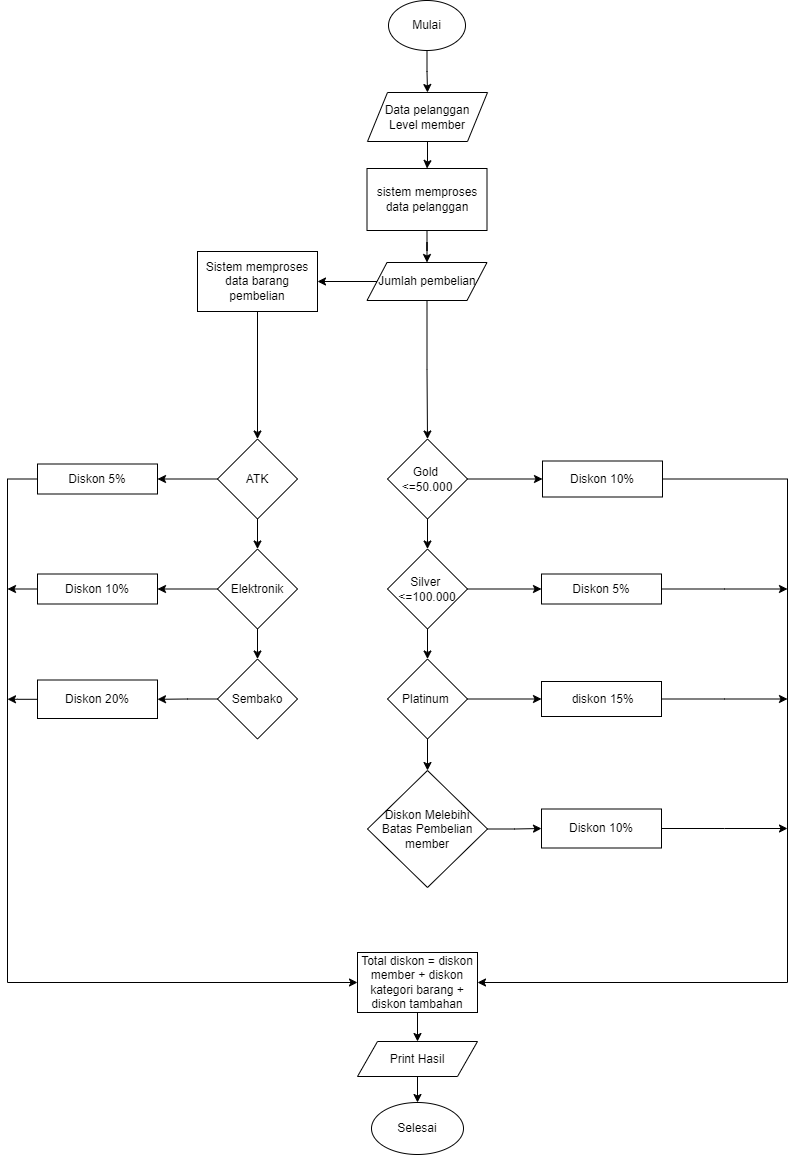

The diagram above was exported from draw.io. Its source (the exported page's mxGraphModel, read from the mxfile embedded in the PNG):
<mxGraphModel dx="880" dy="488" grid="1" gridSize="10" guides="1" tooltips="1" connect="1" arrows="1" fold="1" page="1" pageScale="1" pageWidth="827" pageHeight="1169" math="0" shadow="0">
  <root>
    <mxCell id="WIyWlLk6GJQsqaUBKTNV-0" />
    <mxCell id="WIyWlLk6GJQsqaUBKTNV-1" parent="WIyWlLk6GJQsqaUBKTNV-0" />
    <mxCell id="M-BbhnqnTNFm9Ien-EtC-4" value="" style="edgeStyle=orthogonalEdgeStyle;rounded=0;orthogonalLoop=1;jettySize=auto;html=1;" parent="WIyWlLk6GJQsqaUBKTNV-1" source="M-BbhnqnTNFm9Ien-EtC-0" target="M-BbhnqnTNFm9Ien-EtC-3" edge="1">
      <mxGeometry relative="1" as="geometry" />
    </mxCell>
    <mxCell id="M-BbhnqnTNFm9Ien-EtC-0" value="Mulai" style="ellipse;whiteSpace=wrap;html=1;" parent="WIyWlLk6GJQsqaUBKTNV-1" vertex="1">
      <mxGeometry x="401" y="88" width="77" height="50" as="geometry" />
    </mxCell>
    <mxCell id="dSAXoQjxyJLYTRoc6dG--4" value="" style="edgeStyle=orthogonalEdgeStyle;rounded=0;orthogonalLoop=1;jettySize=auto;html=1;" edge="1" parent="WIyWlLk6GJQsqaUBKTNV-1" source="M-BbhnqnTNFm9Ien-EtC-3" target="dSAXoQjxyJLYTRoc6dG--3">
      <mxGeometry relative="1" as="geometry" />
    </mxCell>
    <mxCell id="M-BbhnqnTNFm9Ien-EtC-3" value="Data pelanggan&lt;br&gt;Level member" style="shape=parallelogram;perimeter=parallelogramPerimeter;whiteSpace=wrap;html=1;fixedSize=1;" parent="WIyWlLk6GJQsqaUBKTNV-1" vertex="1">
      <mxGeometry x="380" y="180" width="120" height="49" as="geometry" />
    </mxCell>
    <mxCell id="M-BbhnqnTNFm9Ien-EtC-16" value="" style="edgeStyle=orthogonalEdgeStyle;rounded=0;orthogonalLoop=1;jettySize=auto;html=1;" parent="WIyWlLk6GJQsqaUBKTNV-1" source="M-BbhnqnTNFm9Ien-EtC-13" target="M-BbhnqnTNFm9Ien-EtC-15" edge="1">
      <mxGeometry relative="1" as="geometry" />
    </mxCell>
    <mxCell id="M-BbhnqnTNFm9Ien-EtC-18" value="" style="edgeStyle=orthogonalEdgeStyle;rounded=0;orthogonalLoop=1;jettySize=auto;html=1;" parent="WIyWlLk6GJQsqaUBKTNV-1" source="M-BbhnqnTNFm9Ien-EtC-13" target="M-BbhnqnTNFm9Ien-EtC-17" edge="1">
      <mxGeometry relative="1" as="geometry" />
    </mxCell>
    <mxCell id="M-BbhnqnTNFm9Ien-EtC-13" value="Gold&amp;nbsp; &amp;lt;=50.000" style="rhombus;whiteSpace=wrap;html=1;" parent="WIyWlLk6GJQsqaUBKTNV-1" vertex="1">
      <mxGeometry x="400" y="526.5" width="80" height="80" as="geometry" />
    </mxCell>
    <mxCell id="M-BbhnqnTNFm9Ien-EtC-31" value="" style="edgeStyle=orthogonalEdgeStyle;rounded=0;orthogonalLoop=1;jettySize=auto;html=1;" parent="WIyWlLk6GJQsqaUBKTNV-1" source="M-BbhnqnTNFm9Ien-EtC-15" target="M-BbhnqnTNFm9Ien-EtC-30" edge="1">
      <mxGeometry relative="1" as="geometry">
        <Array as="points">
          <mxPoint x="800" y="567" />
          <mxPoint x="800" y="1070" />
        </Array>
      </mxGeometry>
    </mxCell>
    <mxCell id="M-BbhnqnTNFm9Ien-EtC-15" value="Diskon 10%" style="whiteSpace=wrap;html=1;" parent="WIyWlLk6GJQsqaUBKTNV-1" vertex="1">
      <mxGeometry x="555" y="548.5" width="120" height="36" as="geometry" />
    </mxCell>
    <mxCell id="M-BbhnqnTNFm9Ien-EtC-20" value="" style="edgeStyle=orthogonalEdgeStyle;rounded=0;orthogonalLoop=1;jettySize=auto;html=1;" parent="WIyWlLk6GJQsqaUBKTNV-1" source="M-BbhnqnTNFm9Ien-EtC-17" target="M-BbhnqnTNFm9Ien-EtC-19" edge="1">
      <mxGeometry relative="1" as="geometry" />
    </mxCell>
    <mxCell id="M-BbhnqnTNFm9Ien-EtC-22" value="" style="edgeStyle=orthogonalEdgeStyle;rounded=0;orthogonalLoop=1;jettySize=auto;html=1;" parent="WIyWlLk6GJQsqaUBKTNV-1" source="M-BbhnqnTNFm9Ien-EtC-17" target="M-BbhnqnTNFm9Ien-EtC-21" edge="1">
      <mxGeometry relative="1" as="geometry" />
    </mxCell>
    <mxCell id="M-BbhnqnTNFm9Ien-EtC-17" value="Silver&amp;nbsp;&lt;br&gt;&amp;lt;=100.000" style="rhombus;whiteSpace=wrap;html=1;" parent="WIyWlLk6GJQsqaUBKTNV-1" vertex="1">
      <mxGeometry x="400" y="636.5" width="80" height="80" as="geometry" />
    </mxCell>
    <mxCell id="OUiSFNKsELJmvsYFTET7-1" style="edgeStyle=orthogonalEdgeStyle;rounded=0;orthogonalLoop=1;jettySize=auto;html=1;" parent="WIyWlLk6GJQsqaUBKTNV-1" source="M-BbhnqnTNFm9Ien-EtC-19" edge="1">
      <mxGeometry relative="1" as="geometry">
        <mxPoint x="800" y="676.5" as="targetPoint" />
      </mxGeometry>
    </mxCell>
    <mxCell id="M-BbhnqnTNFm9Ien-EtC-19" value="Diskon 5%" style="whiteSpace=wrap;html=1;" parent="WIyWlLk6GJQsqaUBKTNV-1" vertex="1">
      <mxGeometry x="554" y="661.5" width="120" height="30" as="geometry" />
    </mxCell>
    <mxCell id="M-BbhnqnTNFm9Ien-EtC-24" value="" style="edgeStyle=orthogonalEdgeStyle;rounded=0;orthogonalLoop=1;jettySize=auto;html=1;" parent="WIyWlLk6GJQsqaUBKTNV-1" source="M-BbhnqnTNFm9Ien-EtC-21" target="M-BbhnqnTNFm9Ien-EtC-23" edge="1">
      <mxGeometry relative="1" as="geometry" />
    </mxCell>
    <mxCell id="M-BbhnqnTNFm9Ien-EtC-26" value="" style="edgeStyle=orthogonalEdgeStyle;rounded=0;orthogonalLoop=1;jettySize=auto;html=1;" parent="WIyWlLk6GJQsqaUBKTNV-1" source="M-BbhnqnTNFm9Ien-EtC-21" target="M-BbhnqnTNFm9Ien-EtC-25" edge="1">
      <mxGeometry relative="1" as="geometry" />
    </mxCell>
    <mxCell id="M-BbhnqnTNFm9Ien-EtC-21" value="Platinum&amp;nbsp;" style="rhombus;whiteSpace=wrap;html=1;" parent="WIyWlLk6GJQsqaUBKTNV-1" vertex="1">
      <mxGeometry x="400" y="746.5" width="80" height="80" as="geometry" />
    </mxCell>
    <mxCell id="OUiSFNKsELJmvsYFTET7-2" style="edgeStyle=orthogonalEdgeStyle;rounded=0;orthogonalLoop=1;jettySize=auto;html=1;" parent="WIyWlLk6GJQsqaUBKTNV-1" source="M-BbhnqnTNFm9Ien-EtC-23" edge="1">
      <mxGeometry relative="1" as="geometry">
        <mxPoint x="800" y="786.5" as="targetPoint" />
      </mxGeometry>
    </mxCell>
    <mxCell id="M-BbhnqnTNFm9Ien-EtC-23" value="&amp;nbsp;diskon 15%" style="whiteSpace=wrap;html=1;" parent="WIyWlLk6GJQsqaUBKTNV-1" vertex="1">
      <mxGeometry x="554" y="769" width="120" height="35" as="geometry" />
    </mxCell>
    <mxCell id="M-BbhnqnTNFm9Ien-EtC-28" value="" style="edgeStyle=orthogonalEdgeStyle;rounded=0;orthogonalLoop=1;jettySize=auto;html=1;" parent="WIyWlLk6GJQsqaUBKTNV-1" source="M-BbhnqnTNFm9Ien-EtC-25" target="M-BbhnqnTNFm9Ien-EtC-27" edge="1">
      <mxGeometry relative="1" as="geometry" />
    </mxCell>
    <mxCell id="M-BbhnqnTNFm9Ien-EtC-25" value="Diskon Melebihi Batas Pembelian member" style="rhombus;whiteSpace=wrap;html=1;" parent="WIyWlLk6GJQsqaUBKTNV-1" vertex="1">
      <mxGeometry x="380" y="858" width="120" height="117" as="geometry" />
    </mxCell>
    <mxCell id="OUiSFNKsELJmvsYFTET7-3" style="edgeStyle=orthogonalEdgeStyle;rounded=0;orthogonalLoop=1;jettySize=auto;html=1;" parent="WIyWlLk6GJQsqaUBKTNV-1" source="M-BbhnqnTNFm9Ien-EtC-27" edge="1">
      <mxGeometry relative="1" as="geometry">
        <mxPoint x="800" y="916" as="targetPoint" />
      </mxGeometry>
    </mxCell>
    <mxCell id="M-BbhnqnTNFm9Ien-EtC-27" value="Diskon 10%" style="whiteSpace=wrap;html=1;" parent="WIyWlLk6GJQsqaUBKTNV-1" vertex="1">
      <mxGeometry x="554" y="896.5" width="120" height="39" as="geometry" />
    </mxCell>
    <mxCell id="dSAXoQjxyJLYTRoc6dG--23" value="" style="edgeStyle=orthogonalEdgeStyle;rounded=0;orthogonalLoop=1;jettySize=auto;html=1;" edge="1" parent="WIyWlLk6GJQsqaUBKTNV-1" source="M-BbhnqnTNFm9Ien-EtC-30" target="M-BbhnqnTNFm9Ien-EtC-35">
      <mxGeometry relative="1" as="geometry" />
    </mxCell>
    <mxCell id="M-BbhnqnTNFm9Ien-EtC-30" value="Total diskon = diskon member + diskon kategori barang + diskon tambahan" style="whiteSpace=wrap;html=1;" parent="WIyWlLk6GJQsqaUBKTNV-1" vertex="1">
      <mxGeometry x="370" y="1040" width="120" height="60" as="geometry" />
    </mxCell>
    <mxCell id="dSAXoQjxyJLYTRoc6dG--24" value="" style="edgeStyle=orthogonalEdgeStyle;rounded=0;orthogonalLoop=1;jettySize=auto;html=1;" edge="1" parent="WIyWlLk6GJQsqaUBKTNV-1" source="M-BbhnqnTNFm9Ien-EtC-35" target="M-BbhnqnTNFm9Ien-EtC-39">
      <mxGeometry relative="1" as="geometry" />
    </mxCell>
    <mxCell id="M-BbhnqnTNFm9Ien-EtC-35" value="Print Hasil" style="shape=parallelogram;perimeter=parallelogramPerimeter;whiteSpace=wrap;html=1;fixedSize=1;" parent="WIyWlLk6GJQsqaUBKTNV-1" vertex="1">
      <mxGeometry x="370" y="1129" width="120" height="35" as="geometry" />
    </mxCell>
    <mxCell id="M-BbhnqnTNFm9Ien-EtC-39" value="Selesai" style="ellipse;whiteSpace=wrap;html=1;" parent="WIyWlLk6GJQsqaUBKTNV-1" vertex="1">
      <mxGeometry x="384" y="1190" width="92" height="52" as="geometry" />
    </mxCell>
    <mxCell id="dSAXoQjxyJLYTRoc6dG--9" value="" style="edgeStyle=orthogonalEdgeStyle;rounded=0;orthogonalLoop=1;jettySize=auto;html=1;" edge="1" parent="WIyWlLk6GJQsqaUBKTNV-1" source="dSAXoQjxyJLYTRoc6dG--0" target="dSAXoQjxyJLYTRoc6dG--8">
      <mxGeometry relative="1" as="geometry" />
    </mxCell>
    <mxCell id="dSAXoQjxyJLYTRoc6dG--0" value="Sistem memproses data barang pembelian" style="whiteSpace=wrap;html=1;" vertex="1" parent="WIyWlLk6GJQsqaUBKTNV-1">
      <mxGeometry x="210" y="339" width="120" height="60" as="geometry" />
    </mxCell>
    <mxCell id="dSAXoQjxyJLYTRoc6dG--6" value="" style="edgeStyle=orthogonalEdgeStyle;rounded=0;orthogonalLoop=1;jettySize=auto;html=1;" edge="1" parent="WIyWlLk6GJQsqaUBKTNV-1" source="dSAXoQjxyJLYTRoc6dG--2" target="dSAXoQjxyJLYTRoc6dG--0">
      <mxGeometry relative="1" as="geometry" />
    </mxCell>
    <mxCell id="dSAXoQjxyJLYTRoc6dG--25" style="edgeStyle=orthogonalEdgeStyle;rounded=0;orthogonalLoop=1;jettySize=auto;html=1;" edge="1" parent="WIyWlLk6GJQsqaUBKTNV-1" source="dSAXoQjxyJLYTRoc6dG--2" target="M-BbhnqnTNFm9Ien-EtC-13">
      <mxGeometry relative="1" as="geometry" />
    </mxCell>
    <mxCell id="dSAXoQjxyJLYTRoc6dG--2" value="Jumlah pembelian" style="shape=parallelogram;perimeter=parallelogramPerimeter;whiteSpace=wrap;html=1;fixedSize=1;" vertex="1" parent="WIyWlLk6GJQsqaUBKTNV-1">
      <mxGeometry x="379.5" y="350" width="120" height="38" as="geometry" />
    </mxCell>
    <mxCell id="dSAXoQjxyJLYTRoc6dG--5" value="" style="edgeStyle=orthogonalEdgeStyle;rounded=0;orthogonalLoop=1;jettySize=auto;html=1;" edge="1" parent="WIyWlLk6GJQsqaUBKTNV-1" source="dSAXoQjxyJLYTRoc6dG--3" target="dSAXoQjxyJLYTRoc6dG--2">
      <mxGeometry relative="1" as="geometry" />
    </mxCell>
    <mxCell id="dSAXoQjxyJLYTRoc6dG--3" value="sistem memproses data pelanggan" style="whiteSpace=wrap;html=1;" vertex="1" parent="WIyWlLk6GJQsqaUBKTNV-1">
      <mxGeometry x="379.5" y="256" width="120" height="62" as="geometry" />
    </mxCell>
    <mxCell id="dSAXoQjxyJLYTRoc6dG--11" value="" style="edgeStyle=orthogonalEdgeStyle;rounded=0;orthogonalLoop=1;jettySize=auto;html=1;" edge="1" parent="WIyWlLk6GJQsqaUBKTNV-1" source="dSAXoQjxyJLYTRoc6dG--8" target="dSAXoQjxyJLYTRoc6dG--10">
      <mxGeometry relative="1" as="geometry" />
    </mxCell>
    <mxCell id="dSAXoQjxyJLYTRoc6dG--13" value="" style="edgeStyle=orthogonalEdgeStyle;rounded=0;orthogonalLoop=1;jettySize=auto;html=1;" edge="1" parent="WIyWlLk6GJQsqaUBKTNV-1" source="dSAXoQjxyJLYTRoc6dG--8" target="dSAXoQjxyJLYTRoc6dG--12">
      <mxGeometry relative="1" as="geometry" />
    </mxCell>
    <mxCell id="dSAXoQjxyJLYTRoc6dG--8" value="ATK" style="rhombus;whiteSpace=wrap;html=1;" vertex="1" parent="WIyWlLk6GJQsqaUBKTNV-1">
      <mxGeometry x="230" y="526.5" width="80" height="80" as="geometry" />
    </mxCell>
    <mxCell id="dSAXoQjxyJLYTRoc6dG--20" style="edgeStyle=orthogonalEdgeStyle;rounded=0;orthogonalLoop=1;jettySize=auto;html=1;entryX=0;entryY=0.5;entryDx=0;entryDy=0;" edge="1" parent="WIyWlLk6GJQsqaUBKTNV-1" source="dSAXoQjxyJLYTRoc6dG--10" target="M-BbhnqnTNFm9Ien-EtC-30">
      <mxGeometry relative="1" as="geometry">
        <Array as="points">
          <mxPoint x="20" y="567" />
          <mxPoint x="20" y="1070" />
        </Array>
      </mxGeometry>
    </mxCell>
    <mxCell id="dSAXoQjxyJLYTRoc6dG--10" value="Diskon 5%" style="whiteSpace=wrap;html=1;" vertex="1" parent="WIyWlLk6GJQsqaUBKTNV-1">
      <mxGeometry x="50" y="551.5" width="120" height="30" as="geometry" />
    </mxCell>
    <mxCell id="dSAXoQjxyJLYTRoc6dG--15" value="" style="edgeStyle=orthogonalEdgeStyle;rounded=0;orthogonalLoop=1;jettySize=auto;html=1;" edge="1" parent="WIyWlLk6GJQsqaUBKTNV-1" source="dSAXoQjxyJLYTRoc6dG--12" target="dSAXoQjxyJLYTRoc6dG--14">
      <mxGeometry relative="1" as="geometry" />
    </mxCell>
    <mxCell id="dSAXoQjxyJLYTRoc6dG--17" value="" style="edgeStyle=orthogonalEdgeStyle;rounded=0;orthogonalLoop=1;jettySize=auto;html=1;" edge="1" parent="WIyWlLk6GJQsqaUBKTNV-1" source="dSAXoQjxyJLYTRoc6dG--12" target="dSAXoQjxyJLYTRoc6dG--16">
      <mxGeometry relative="1" as="geometry" />
    </mxCell>
    <mxCell id="dSAXoQjxyJLYTRoc6dG--12" value="Elektronik" style="rhombus;whiteSpace=wrap;html=1;" vertex="1" parent="WIyWlLk6GJQsqaUBKTNV-1">
      <mxGeometry x="230" y="636.5" width="80" height="80" as="geometry" />
    </mxCell>
    <mxCell id="dSAXoQjxyJLYTRoc6dG--21" style="edgeStyle=orthogonalEdgeStyle;rounded=0;orthogonalLoop=1;jettySize=auto;html=1;exitX=0;exitY=0.5;exitDx=0;exitDy=0;" edge="1" parent="WIyWlLk6GJQsqaUBKTNV-1" source="dSAXoQjxyJLYTRoc6dG--14">
      <mxGeometry relative="1" as="geometry">
        <mxPoint x="20" y="677" as="targetPoint" />
      </mxGeometry>
    </mxCell>
    <mxCell id="dSAXoQjxyJLYTRoc6dG--14" value="Diskon 10%" style="whiteSpace=wrap;html=1;" vertex="1" parent="WIyWlLk6GJQsqaUBKTNV-1">
      <mxGeometry x="50" y="661.5" width="120" height="30" as="geometry" />
    </mxCell>
    <mxCell id="dSAXoQjxyJLYTRoc6dG--19" value="" style="edgeStyle=orthogonalEdgeStyle;rounded=0;orthogonalLoop=1;jettySize=auto;html=1;" edge="1" parent="WIyWlLk6GJQsqaUBKTNV-1" source="dSAXoQjxyJLYTRoc6dG--16" target="dSAXoQjxyJLYTRoc6dG--18">
      <mxGeometry relative="1" as="geometry" />
    </mxCell>
    <mxCell id="dSAXoQjxyJLYTRoc6dG--16" value="Sembako" style="rhombus;whiteSpace=wrap;html=1;" vertex="1" parent="WIyWlLk6GJQsqaUBKTNV-1">
      <mxGeometry x="230" y="746.5" width="80" height="80" as="geometry" />
    </mxCell>
    <mxCell id="dSAXoQjxyJLYTRoc6dG--22" style="edgeStyle=orthogonalEdgeStyle;rounded=0;orthogonalLoop=1;jettySize=auto;html=1;" edge="1" parent="WIyWlLk6GJQsqaUBKTNV-1" source="dSAXoQjxyJLYTRoc6dG--18">
      <mxGeometry relative="1" as="geometry">
        <mxPoint x="20" y="786.75" as="targetPoint" />
      </mxGeometry>
    </mxCell>
    <mxCell id="dSAXoQjxyJLYTRoc6dG--18" value="Diskon 20%" style="whiteSpace=wrap;html=1;" vertex="1" parent="WIyWlLk6GJQsqaUBKTNV-1">
      <mxGeometry x="50" y="767.5" width="120" height="38.5" as="geometry" />
    </mxCell>
  </root>
</mxGraphModel>